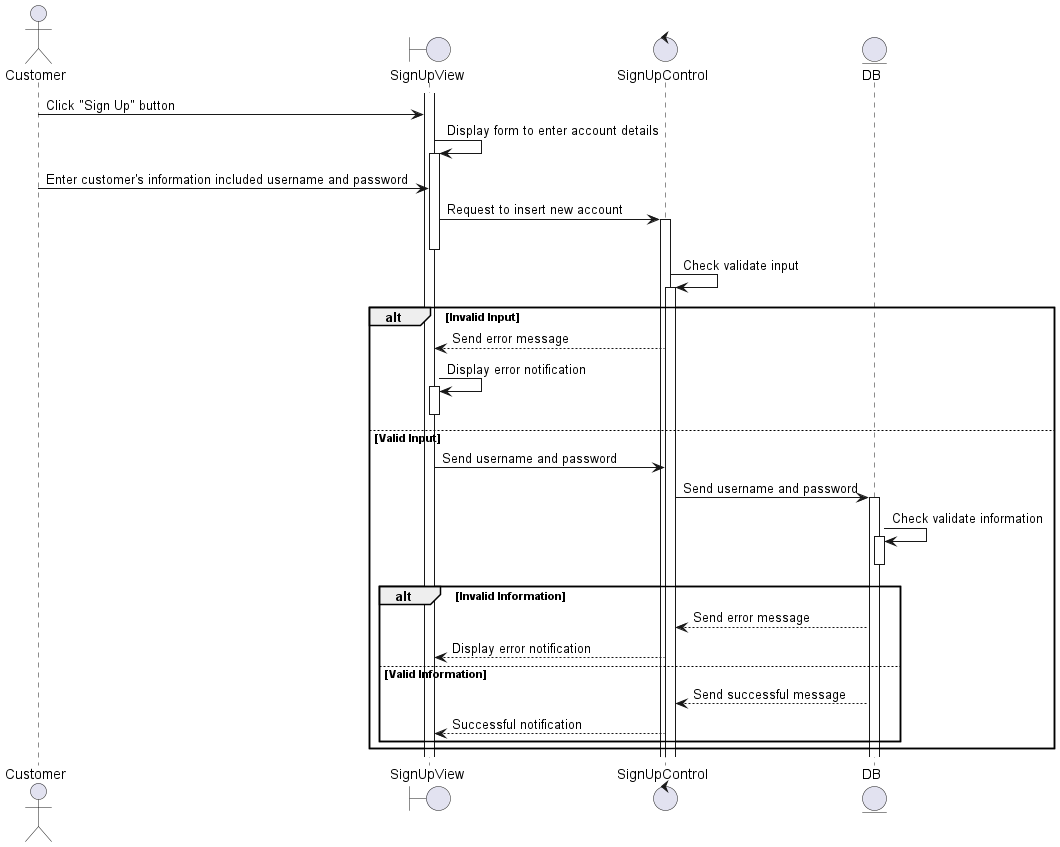

The diagram above was rendered by PlantUML. Its source (embedded in the PNG):
@startuml

actor Customer 
boundary SignUpView 
control SignUpControl
entity DB

activate SignUpView
Customer -> SignUpView: Click "Sign Up" button

SignUpView -> SignUpView: Display form to enter account details
activate SignUpView
Customer-> SignUpView : Enter customer's information included username and password
SignUpView -> SignUpControl: Request to insert new account
activate SignUpControl    
deactivate SignUpView
SignUpControl -> SignUpControl: Check validate input
activate SignUpControl

alt Invalid Input
    SignUpControl --> SignUpView : Send error message
    SignUpView -> SignUpView : Display error notification
    activate SignUpView
    deactivate SignUpView
else Valid Input
    SignUpView -> SignUpControl: Send username and password
    SignUpControl -> DB: Send username and password
    activate DB
    DB -> DB: Check validate information
    activate DB
    deactivate DB

    alt Invalid Information
        DB --> SignUpControl: Send error message
        SignUpControl --> SignUpView: Display error notification

    else Valid Information
        DB --> SignUpControl: Send successful message
        SignUpControl --> SignUpView: Successful notification
    end
end
@enduml